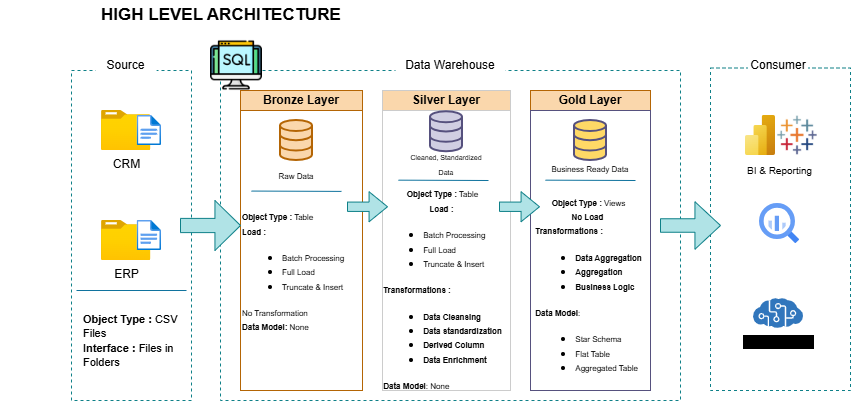

The diagram above was exported from draw.io. Its source (the exported page's mxGraphModel, read from the mxfile embedded in the PNG):
<mxGraphModel dx="1636" dy="516" grid="1" gridSize="10" guides="1" tooltips="1" connect="1" arrows="1" fold="1" page="1" pageScale="1" pageWidth="850" pageHeight="1100" math="0" shadow="0">
  <root>
    <mxCell id="0" />
    <mxCell id="1" parent="0" />
    <mxCell id="z2f1kPNvOaxRXUvA5e1E-3" parent="1" style="rounded=0;whiteSpace=wrap;html=1;fillColor=none;strokeColor=light-dark(#0e8088, #ffffff);dashed=1;" value="" vertex="1">
      <mxGeometry height="330" width="120" x="11" y="80" as="geometry" />
    </mxCell>
    <mxCell id="z2f1kPNvOaxRXUvA5e1E-1" parent="1" style="rounded=0;whiteSpace=wrap;html=1;fillColor=none;strokeColor=light-dark(#0e8088, #ffffff);dashed=1;" value="" vertex="1">
      <mxGeometry height="330" width="460" x="160" y="80" as="geometry" />
    </mxCell>
    <mxCell id="z2f1kPNvOaxRXUvA5e1E-4" parent="1" style="rounded=0;whiteSpace=wrap;html=1;fillColor=none;strokeColor=light-dark(#0e8088, #ffffff);dashed=1;" value="" vertex="1">
      <mxGeometry height="322.5" width="140" x="650" y="77.5" as="geometry" />
    </mxCell>
    <mxCell id="z2f1kPNvOaxRXUvA5e1E-5" parent="1" style="text;html=1;whiteSpace=wrap;align=center;verticalAlign=middle;rounded=0;fillColor=default;" value="Data Warehouse" vertex="1">
      <mxGeometry height="30" width="110" x="335" y="60" as="geometry" />
    </mxCell>
    <mxCell id="z2f1kPNvOaxRXUvA5e1E-6" parent="1" style="text;html=1;whiteSpace=wrap;align=center;verticalAlign=middle;rounded=0;fillColor=default;" value="Consumer" vertex="1">
      <mxGeometry height="30" width="60" x="687.5" y="60" as="geometry" />
    </mxCell>
    <mxCell id="z2f1kPNvOaxRXUvA5e1E-8" parent="1" style="rounded=0;whiteSpace=wrap;html=1;fillColor=light-dark(#fad7ac, #b47222);strokeColor=#b46504;fontStyle=1" value="Bronze Layer" vertex="1">
      <mxGeometry height="20" width="122" x="180" y="100" as="geometry" />
    </mxCell>
    <mxCell id="z2f1kPNvOaxRXUvA5e1E-9" edge="1" parent="1" source="z2f1kPNvOaxRXUvA5e1E-1" style="edgeStyle=orthogonalEdgeStyle;rounded=0;orthogonalLoop=1;jettySize=auto;html=1;exitX=0.5;exitY=1;exitDx=0;exitDy=0;" target="z2f1kPNvOaxRXUvA5e1E-1">
      <mxGeometry relative="1" as="geometry" />
    </mxCell>
    <mxCell id="z2f1kPNvOaxRXUvA5e1E-10" parent="1" style="text;html=1;whiteSpace=wrap;align=center;verticalAlign=middle;rounded=0;fillColor=default;" value="Source" vertex="1">
      <mxGeometry height="30" width="61" x="35.14" y="60" as="geometry" />
    </mxCell>
    <mxCell id="z2f1kPNvOaxRXUvA5e1E-11" parent="1" style="rounded=0;whiteSpace=wrap;html=1;fillColor=none;strokeColor=#b46504;" value="" vertex="1">
      <mxGeometry height="280" width="122" x="180" y="120" as="geometry" />
    </mxCell>
    <mxCell id="z2f1kPNvOaxRXUvA5e1E-13" parent="1" style="rounded=0;whiteSpace=wrap;html=1;fillColor=light-dark(#FAD7AC,#B3B3B3);strokeColor=#CCCCCC;fontStyle=1" value="Silver&amp;nbsp;&lt;span style=&quot;background-color: transparent; color: light-dark(rgb(0, 0, 0), rgb(255, 255, 255));&quot;&gt;Layer&lt;/span&gt;" vertex="1">
      <mxGeometry height="20" width="128" x="322" y="100" as="geometry" />
    </mxCell>
    <mxCell id="z2f1kPNvOaxRXUvA5e1E-14" parent="1" style="rounded=0;whiteSpace=wrap;html=1;fillColor=none;strokeColor=#CCCCCC;" value="" vertex="1">
      <mxGeometry height="280" width="128" x="322" y="120" as="geometry" />
    </mxCell>
    <mxCell id="z2f1kPNvOaxRXUvA5e1E-15" parent="1" style="rounded=0;whiteSpace=wrap;html=1;fillColor=light-dark(#FAD7AC,#FFD966);strokeColor=#b46504;fontStyle=1" value="Gold Layer" vertex="1">
      <mxGeometry height="20" width="120" x="470" y="100" as="geometry" />
    </mxCell>
    <mxCell id="z2f1kPNvOaxRXUvA5e1E-16" parent="1" style="rounded=0;whiteSpace=wrap;html=1;fillColor=none;strokeColor=light-dark(#56517E,#FFD966);" value="" vertex="1">
      <mxGeometry height="280" width="120" x="470" y="120" as="geometry" />
    </mxCell>
    <mxCell id="z2f1kPNvOaxRXUvA5e1E-19" edge="1" parent="1" source="z2f1kPNvOaxRXUvA5e1E-1" style="edgeStyle=orthogonalEdgeStyle;rounded=0;orthogonalLoop=1;jettySize=auto;html=1;exitX=0.5;exitY=1;exitDx=0;exitDy=0;" target="z2f1kPNvOaxRXUvA5e1E-1">
      <mxGeometry relative="1" as="geometry" />
    </mxCell>
    <mxCell id="z2f1kPNvOaxRXUvA5e1E-20" parent="1" style="image;aspect=fixed;html=1;points=[];align=center;fontSize=12;image=img/lib/azure2/general/Folder_Blank.svg;" value="CRM" vertex="1">
      <mxGeometry height="40" width="49.29" x="41" y="120" as="geometry" />
    </mxCell>
    <mxCell id="z2f1kPNvOaxRXUvA5e1E-21" parent="1" style="image;aspect=fixed;html=1;points=[];align=center;fontSize=12;image=img/lib/azure2/general/Folder_Blank.svg;" value="ERP" vertex="1">
      <mxGeometry height="40" width="49.29" x="41" y="230" as="geometry" />
    </mxCell>
    <mxCell id="z2f1kPNvOaxRXUvA5e1E-22" parent="1" style="image;aspect=fixed;html=1;points=[];align=center;fontSize=12;image=img/lib/azure2/general/File.svg;" value="" vertex="1">
      <mxGeometry height="30" width="24.35" x="76.65" y="125" as="geometry" />
    </mxCell>
    <mxCell id="z2f1kPNvOaxRXUvA5e1E-23" parent="1" style="image;aspect=fixed;html=1;points=[];align=center;fontSize=12;image=img/lib/azure2/general/File.svg;" value="" vertex="1">
      <mxGeometry height="30" width="24.35" x="76.65" y="230" as="geometry" />
    </mxCell>
    <mxCell id="z2f1kPNvOaxRXUvA5e1E-25" edge="1" parent="1" style="endArrow=none;html=1;rounded=0;fillColor=#b1ddf0;strokeColor=#10739e;" value="">
      <mxGeometry height="50" relative="1" width="50" as="geometry">
        <mxPoint x="16" y="300" as="sourcePoint" />
        <mxPoint x="126" y="300" as="targetPoint" />
      </mxGeometry>
    </mxCell>
    <mxCell id="z2f1kPNvOaxRXUvA5e1E-26" parent="1" style="text;html=1;whiteSpace=wrap;strokeColor=none;fillColor=none;align=left;verticalAlign=middle;rounded=0;" value="&lt;div style=&quot;&quot;&gt;&lt;span style=&quot;background-color: transparent; color: light-dark(rgb(0, 0, 0), rgb(255, 255, 255));&quot;&gt;&lt;font style=&quot;font-size: 11px;&quot;&gt;&lt;b&gt;Object Type : &lt;/b&gt;CSV Files&amp;nbsp;&lt;/font&gt;&lt;/span&gt;&lt;/div&gt;&lt;div style=&quot;&quot;&gt;&lt;font style=&quot;font-size: 11px;&quot;&gt;I&lt;b&gt;nterface :&lt;/b&gt; Files in Folders&lt;/font&gt;&lt;/div&gt;" vertex="1">
      <mxGeometry height="80" width="112.68" x="21" y="310" as="geometry" />
    </mxCell>
    <mxCell id="z2f1kPNvOaxRXUvA5e1E-31" parent="1" style="html=1;verticalLabelPosition=bottom;align=center;labelBackgroundColor=#ffffff;verticalAlign=top;strokeWidth=2;strokeColor=#b46504;shadow=0;dashed=0;shape=mxgraph.ios7.icons.data;fillColor=#fad7ac;" value="" vertex="1">
      <mxGeometry height="40" width="32" x="220" y="130" as="geometry" />
    </mxCell>
    <mxCell id="z2f1kPNvOaxRXUvA5e1E-32" parent="1" style="html=1;verticalLabelPosition=bottom;align=center;labelBackgroundColor=#ffffff;verticalAlign=top;strokeWidth=2;strokeColor=#56517e;shadow=0;dashed=0;shape=mxgraph.ios7.icons.data;fillColor=#d0cee2;" value="" vertex="1">
      <mxGeometry height="40" width="32" x="370" y="121.25" as="geometry" />
    </mxCell>
    <mxCell id="z2f1kPNvOaxRXUvA5e1E-33" parent="1" style="html=1;verticalLabelPosition=bottom;align=center;labelBackgroundColor=#ffffff;verticalAlign=top;strokeWidth=2;strokeColor=light-dark(#56517e, #7c8052);shadow=0;dashed=0;shape=mxgraph.ios7.icons.data;fillColor=#FFD966;" value="" vertex="1">
      <mxGeometry height="40" width="32" x="514" y="130" as="geometry" />
    </mxCell>
    <mxCell id="z2f1kPNvOaxRXUvA5e1E-36" parent="1" style="shape=singleArrow;whiteSpace=wrap;html=1;arrowWidth=0.2842902523347694;arrowSize=0.4260531721443963;fillColor=#b0e3e6;strokeColor=#0e8088;" value="" vertex="1">
      <mxGeometry height="50" width="60" x="120" y="210" as="geometry" />
    </mxCell>
    <mxCell id="z2f1kPNvOaxRXUvA5e1E-38" parent="1" style="shape=singleArrow;whiteSpace=wrap;html=1;arrowWidth=0.31187645923132173;arrowSize=0.4606314823545247;fillColor=#b0e3e6;strokeColor=#0e8088;" value="" vertex="1">
      <mxGeometry height="30" width="40" x="439" y="201.25" as="geometry" />
    </mxCell>
    <mxCell id="z2f1kPNvOaxRXUvA5e1E-41" parent="1" style="text;html=1;whiteSpace=wrap;strokeColor=none;fillColor=none;align=center;verticalAlign=middle;rounded=0;" value="&lt;font style=&quot;font-size: 8px;&quot;&gt;Raw Data&lt;/font&gt;" vertex="1">
      <mxGeometry height="15" width="60" x="206" y="177.5" as="geometry" />
    </mxCell>
    <mxCell id="z2f1kPNvOaxRXUvA5e1E-42" parent="1" style="text;html=1;whiteSpace=wrap;strokeColor=none;fillColor=none;align=center;verticalAlign=middle;rounded=0;" value="&lt;div style=&quot;&quot;&gt;&lt;span style=&quot;font-size: 7px; background-color: transparent; color: light-dark(rgb(0, 0, 0), rgb(255, 255, 255));&quot;&gt;Cleaned, Standardized Data&lt;/span&gt;&lt;/div&gt;" vertex="1">
      <mxGeometry height="22.5" width="84" x="344" y="161.25" as="geometry" />
    </mxCell>
    <mxCell id="z2f1kPNvOaxRXUvA5e1E-43" parent="1" style="shape=singleArrow;whiteSpace=wrap;html=1;arrowWidth=0.31187645923132173;arrowSize=0.4606314823545247;fillColor=#b0e3e6;strokeColor=#0e8088;" value="" vertex="1">
      <mxGeometry height="30" width="40" x="287" y="201.25" as="geometry" />
    </mxCell>
    <mxCell id="z2f1kPNvOaxRXUvA5e1E-44" parent="1" style="shape=singleArrow;whiteSpace=wrap;html=1;arrowWidth=0.2842902523347694;arrowSize=0.4260531721443963;fillColor=#b0e3e6;strokeColor=#0e8088;" value="" vertex="1">
      <mxGeometry height="47.5" width="60" x="600" y="211.25" as="geometry" />
    </mxCell>
    <mxCell id="z2f1kPNvOaxRXUvA5e1E-45" parent="1" style="text;html=1;whiteSpace=wrap;strokeColor=none;fillColor=none;align=center;verticalAlign=middle;rounded=0;" value="&lt;font style=&quot;font-size: 8px;&quot;&gt;Business Ready Data&lt;/font&gt;" vertex="1">
      <mxGeometry height="15" width="80" x="490" y="170" as="geometry" />
    </mxCell>
    <mxCell id="z2f1kPNvOaxRXUvA5e1E-46" edge="1" parent="1" style="endArrow=none;html=1;rounded=0;fillColor=#b1ddf0;strokeColor=#10739e;" value="">
      <mxGeometry height="50" relative="1" width="50" as="geometry">
        <mxPoint x="191" y="200.55999999999997" as="sourcePoint" />
        <mxPoint x="281" y="200.9" as="targetPoint" />
      </mxGeometry>
    </mxCell>
    <mxCell id="z2f1kPNvOaxRXUvA5e1E-48" edge="1" parent="1" style="endArrow=none;html=1;rounded=0;fillColor=#b1ddf0;strokeColor=#10739e;" value="">
      <mxGeometry height="50" relative="1" width="50" as="geometry">
        <mxPoint x="485" y="189.65999999999994" as="sourcePoint" />
        <mxPoint x="575" y="189.99999999999997" as="targetPoint" />
      </mxGeometry>
    </mxCell>
    <mxCell id="z2f1kPNvOaxRXUvA5e1E-50" parent="1" style="text;html=1;whiteSpace=wrap;strokeColor=none;fillColor=none;align=left;verticalAlign=middle;rounded=0;" value="&lt;font style=&quot;font-size: 8px;&quot;&gt;&lt;b style=&quot;&quot;&gt;Object Type :&lt;/b&gt;&amp;nbsp;Table&lt;/font&gt;&lt;div&gt;&lt;font style=&quot;font-size: 8px;&quot;&gt;&lt;b style=&quot;&quot;&gt;Load :&lt;/b&gt;&amp;nbsp;&lt;/font&gt;&lt;/div&gt;&lt;div&gt;&lt;ul&gt;&lt;li&gt;&lt;font style=&quot;font-size: 8px;&quot;&gt;Batch Processing&lt;/font&gt;&lt;/li&gt;&lt;li&gt;&lt;font style=&quot;font-size: 8px;&quot;&gt;Full Load&amp;nbsp;&lt;/font&gt;&lt;/li&gt;&lt;li&gt;&lt;font style=&quot;font-size: 8px;&quot;&gt;Truncate &amp;amp; Insert&lt;/font&gt;&lt;/li&gt;&lt;/ul&gt;&lt;div&gt;&lt;font style=&quot;font-size: 8px;&quot;&gt;No Transformation&lt;/font&gt;&lt;/div&gt;&lt;/div&gt;&lt;div&gt;&lt;font style=&quot;font-size: 8px;&quot;&gt;&lt;b&gt;Data Model: &lt;/b&gt;None&lt;/font&gt;&lt;/div&gt;" vertex="1">
      <mxGeometry height="130" width="124" x="180" y="216" as="geometry" />
    </mxCell>
    <mxCell id="z2f1kPNvOaxRXUvA5e1E-52" parent="1" style="text;html=1;whiteSpace=wrap;strokeColor=none;fillColor=none;align=center;verticalAlign=middle;rounded=0;" value="&lt;font style=&quot;font-size: 8px;&quot;&gt;&lt;b&gt;Object Type :&lt;/b&gt;&amp;nbsp;Table&lt;/font&gt;&lt;div&gt;&lt;font style=&quot;font-size: 8px;&quot;&gt;&lt;b&gt;Load :&lt;/b&gt;&amp;nbsp;&lt;/font&gt;&lt;/div&gt;&lt;div&gt;&lt;ul style=&quot;text-align: left;&quot;&gt;&lt;li&gt;&lt;font style=&quot;font-size: 8px;&quot;&gt;Batch Processing&lt;/font&gt;&lt;/li&gt;&lt;li&gt;&lt;font style=&quot;font-size: 8px;&quot;&gt;Full Load&amp;nbsp;&lt;/font&gt;&lt;/li&gt;&lt;li&gt;&lt;font style=&quot;font-size: 8px;&quot;&gt;Truncate &amp;amp; Insert&lt;/font&gt;&lt;/li&gt;&lt;/ul&gt;&lt;div style=&quot;text-align: left;&quot;&gt;&lt;span style=&quot;font-size: 8px;&quot;&gt;&lt;b&gt;Transformations :&lt;/b&gt;&lt;/span&gt;&lt;/div&gt;&lt;/div&gt;&lt;div style=&quot;text-align: left;&quot;&gt;&lt;ul&gt;&lt;li&gt;&lt;span style=&quot;font-size: 8px;&quot;&gt;&lt;b&gt;Data Cleansing&lt;/b&gt;&lt;/span&gt;&lt;/li&gt;&lt;li&gt;&lt;b style=&quot;&quot;&gt;&lt;font style=&quot;font-size: 8px;&quot;&gt;Data standardization&lt;/font&gt;&lt;/b&gt;&lt;/li&gt;&lt;li&gt;&lt;b&gt;&lt;font style=&quot;font-size: 8px;&quot;&gt;Derived Column&lt;/font&gt;&lt;/b&gt;&lt;/li&gt;&lt;li&gt;&lt;b&gt;&lt;font style=&quot;font-size: 8px;&quot;&gt;Data Enrichment&lt;/font&gt;&lt;/b&gt;&lt;/li&gt;&lt;/ul&gt;&lt;div&gt;&lt;font style=&quot;font-size: 8px;&quot;&gt;&lt;b&gt;Data Model&lt;/b&gt;: None&lt;/font&gt;&lt;/div&gt;&lt;/div&gt;" vertex="1">
      <mxGeometry height="150" width="123" x="321" y="224" as="geometry" />
    </mxCell>
    <mxCell id="z2f1kPNvOaxRXUvA5e1E-53" edge="1" parent="1" style="endArrow=none;html=1;rounded=0;fillColor=#b1ddf0;strokeColor=#10739e;" value="">
      <mxGeometry height="50" relative="1" width="50" as="geometry">
        <mxPoint x="338" y="189.65999999999997" as="sourcePoint" />
        <mxPoint x="428" y="190" as="targetPoint" />
      </mxGeometry>
    </mxCell>
    <mxCell id="z2f1kPNvOaxRXUvA5e1E-54" parent="1" style="text;html=1;whiteSpace=wrap;strokeColor=none;fillColor=none;align=center;verticalAlign=middle;rounded=0;" value="&lt;font style=&quot;font-size: 8px;&quot;&gt;&lt;b&gt;Object Type :&lt;/b&gt;&amp;nbsp;Views&lt;/font&gt;&lt;div&gt;&lt;font style=&quot;font-size: 8px;&quot;&gt;&lt;b&gt;No Load&amp;nbsp;&lt;/b&gt;&lt;/font&gt;&lt;/div&gt;&lt;div&gt;&lt;div style=&quot;text-align: left;&quot;&gt;&lt;span style=&quot;font-size: 8px;&quot;&gt;&lt;b&gt;Transformations :&lt;/b&gt;&lt;/span&gt;&lt;/div&gt;&lt;/div&gt;&lt;div style=&quot;text-align: left;&quot;&gt;&lt;ul&gt;&lt;li&gt;&lt;span style=&quot;font-size: 8px;&quot;&gt;&lt;b&gt;Data Aggregation&lt;/b&gt;&lt;/span&gt;&lt;/li&gt;&lt;li&gt;&lt;span style=&quot;font-size: 8px;&quot;&gt;&lt;b&gt;Aggregation&lt;/b&gt;&lt;/span&gt;&lt;/li&gt;&lt;li&gt;&lt;b&gt;&lt;font style=&quot;font-size: 8px;&quot;&gt;Business Logic&lt;/font&gt;&lt;/b&gt;&lt;/li&gt;&lt;/ul&gt;&lt;div&gt;&lt;font style=&quot;font-size: 8px;&quot;&gt;&lt;b&gt;Data Model&lt;/b&gt;:&amp;nbsp;&lt;/font&gt;&lt;/div&gt;&lt;div&gt;&lt;ul&gt;&lt;li&gt;&lt;font style=&quot;font-size: 8px;&quot;&gt;Star Schema&lt;/font&gt;&lt;/li&gt;&lt;li&gt;&lt;font style=&quot;font-size: 8px;&quot;&gt;Flat Table&lt;/font&gt;&lt;/li&gt;&lt;li&gt;&lt;font style=&quot;font-size: 8px;&quot;&gt;Aggregated Table&lt;/font&gt;&lt;/li&gt;&lt;/ul&gt;&lt;/div&gt;&lt;/div&gt;" vertex="1">
      <mxGeometry height="150" width="123" x="467" y="225" as="geometry" />
    </mxCell>
    <mxCell id="z2f1kPNvOaxRXUvA5e1E-56" parent="1" style="image;aspect=fixed;html=1;points=[];align=center;fontSize=12;image=img/lib/azure2/analytics/Power_BI_Embedded.svg;" value="" vertex="1">
      <mxGeometry height="40" width="30" x="685" y="125" as="geometry" />
    </mxCell>
    <mxCell id="z2f1kPNvOaxRXUvA5e1E-58" parent="1" style="shape=image;verticalLabelPosition=bottom;labelBackgroundColor=default;verticalAlign=top;aspect=fixed;imageAspect=0;image=data:image/png,(base64 omitted: 5860 chars);" value="" vertex="1">
      <mxGeometry height="40" width="40" x="717" y="125" as="geometry" />
    </mxCell>
    <mxCell id="z2f1kPNvOaxRXUvA5e1E-59" parent="1" style="text;html=1;whiteSpace=wrap;strokeColor=none;fillColor=none;align=center;verticalAlign=middle;rounded=0;" value="&lt;font size=&quot;1&quot;&gt;BI &amp;amp; Reporting&lt;/font&gt;" vertex="1">
      <mxGeometry height="30" width="75" x="681.5" y="165" as="geometry" />
    </mxCell>
    <mxCell id="z2f1kPNvOaxRXUvA5e1E-60" parent="1" style="editableCssRules=.*;html=1;shape=image;verticalLabelPosition=bottom;labelBackgroundColor=none;verticalAlign=top;aspect=fixed;imageAspect=0;image=data:image/svg+xml,(base64 omitted: 1156 chars);" value="&lt;font size=&quot;1&quot; style=&quot;color: rgb(255, 255, 255);&quot;&gt;Ad Hoc SQL Queries&lt;/font&gt;" vertex="1">
      <mxGeometry height="40" width="40" x="699" y="213" as="geometry" />
    </mxCell>
    <mxCell id="z2f1kPNvOaxRXUvA5e1E-62" parent="1" style="image;sketch=0;aspect=fixed;html=1;points=[];align=center;fontSize=12;image=img/lib/mscae/Cognitive_Services.svg;" value="&lt;span style=&quot;background-color: rgb(0, 0, 0);&quot;&gt;&lt;font style=&quot;font-size: 9px;&quot;&gt;Machine Learning&lt;/font&gt;&lt;/span&gt;" vertex="1">
      <mxGeometry height="30" width="50" x="693" y="308" as="geometry" />
    </mxCell>
    <mxCell id="z2f1kPNvOaxRXUvA5e1E-64" parent="1" style="text;html=1;whiteSpace=wrap;strokeColor=none;fillColor=none;align=center;verticalAlign=middle;rounded=0;" value="&lt;b&gt;&lt;font style=&quot;font-size: 17px;&quot;&gt;HIGH LEVEL ARCHITECTURE&lt;/font&gt;&lt;/b&gt;" vertex="1">
      <mxGeometry height="30" width="441.5" x="-60" y="10" as="geometry" />
    </mxCell>
    <mxCell id="z2f1kPNvOaxRXUvA5e1E-66" parent="1" style="shape=image;verticalLabelPosition=bottom;labelBackgroundColor=default;verticalAlign=top;aspect=fixed;imageAspect=0;image=data:image/png,(base64 omitted: 28136 chars);" value="" vertex="1">
      <mxGeometry height="52" width="52" x="150" y="49" as="geometry" />
    </mxCell>
  </root>
</mxGraphModel>